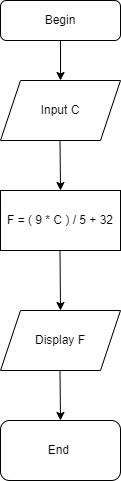

The diagram above was exported from draw.io. Its source (the exported page's mxGraphModel, read from the mxfile embedded in the PNG):
<mxGraphModel dx="782" dy="337" grid="1" gridSize="10" guides="1" tooltips="1" connect="1" arrows="1" fold="1" page="1" pageScale="1" pageWidth="827" pageHeight="1169" math="0" shadow="0">
  <root>
    <mxCell id="WIyWlLk6GJQsqaUBKTNV-0" />
    <mxCell id="WIyWlLk6GJQsqaUBKTNV-1" parent="WIyWlLk6GJQsqaUBKTNV-0" />
    <mxCell id="WIyWlLk6GJQsqaUBKTNV-3" value="Begin" style="rounded=1;whiteSpace=wrap;html=1;fontSize=12;glass=0;strokeWidth=1;shadow=0;" parent="WIyWlLk6GJQsqaUBKTNV-1" vertex="1">
      <mxGeometry x="160" y="80" width="120" height="40" as="geometry" />
    </mxCell>
    <mxCell id="RZUZdAD1dh3W6IogKQLg-0" value="Input C" style="shape=parallelogram;perimeter=parallelogramPerimeter;whiteSpace=wrap;html=1;fixedSize=1;" vertex="1" parent="WIyWlLk6GJQsqaUBKTNV-1">
      <mxGeometry x="160" y="160" width="120" height="60" as="geometry" />
    </mxCell>
    <mxCell id="RZUZdAD1dh3W6IogKQLg-5" value="" style="endArrow=classic;html=1;rounded=0;" edge="1" parent="WIyWlLk6GJQsqaUBKTNV-1">
      <mxGeometry width="50" height="50" relative="1" as="geometry">
        <mxPoint x="220" y="120" as="sourcePoint" />
        <mxPoint x="220" y="160" as="targetPoint" />
        <Array as="points">
          <mxPoint x="220" y="120" />
        </Array>
      </mxGeometry>
    </mxCell>
    <mxCell id="RZUZdAD1dh3W6IogKQLg-9" value="" style="endArrow=classic;html=1;rounded=0;" edge="1" parent="WIyWlLk6GJQsqaUBKTNV-1">
      <mxGeometry width="50" height="50" relative="1" as="geometry">
        <mxPoint x="219.5" y="220" as="sourcePoint" />
        <mxPoint x="220" y="270" as="targetPoint" />
      </mxGeometry>
    </mxCell>
    <mxCell id="RZUZdAD1dh3W6IogKQLg-11" value="Display F" style="shape=parallelogram;perimeter=parallelogramPerimeter;whiteSpace=wrap;html=1;fixedSize=1;" vertex="1" parent="WIyWlLk6GJQsqaUBKTNV-1">
      <mxGeometry x="160" y="390" width="120" height="60" as="geometry" />
    </mxCell>
    <mxCell id="RZUZdAD1dh3W6IogKQLg-12" value="F = ( 9 * C ) / 5 + 32" style="rounded=0;whiteSpace=wrap;html=1;" vertex="1" parent="WIyWlLk6GJQsqaUBKTNV-1">
      <mxGeometry x="160" y="270" width="120" height="60" as="geometry" />
    </mxCell>
    <mxCell id="RZUZdAD1dh3W6IogKQLg-13" value="" style="endArrow=classic;html=1;rounded=0;" edge="1" parent="WIyWlLk6GJQsqaUBKTNV-1">
      <mxGeometry width="50" height="50" relative="1" as="geometry">
        <mxPoint x="219.5" y="330" as="sourcePoint" />
        <mxPoint x="220" y="390" as="targetPoint" />
      </mxGeometry>
    </mxCell>
    <mxCell id="RZUZdAD1dh3W6IogKQLg-17" value="" style="endArrow=classic;html=1;rounded=0;" edge="1" parent="WIyWlLk6GJQsqaUBKTNV-1">
      <mxGeometry width="50" height="50" relative="1" as="geometry">
        <mxPoint x="219.5" y="450" as="sourcePoint" />
        <mxPoint x="220" y="500" as="targetPoint" />
      </mxGeometry>
    </mxCell>
    <mxCell id="RZUZdAD1dh3W6IogKQLg-18" value="End&amp;nbsp;" style="rounded=1;whiteSpace=wrap;html=1;" vertex="1" parent="WIyWlLk6GJQsqaUBKTNV-1">
      <mxGeometry x="160" y="500" width="120" height="60" as="geometry" />
    </mxCell>
  </root>
</mxGraphModel>